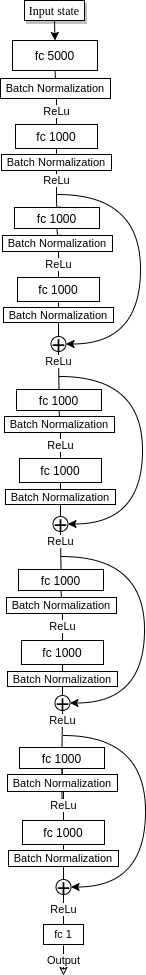

The diagram above was exported from draw.io. Its source (the exported page's mxGraphModel, read from the mxfile embedded in the PNG):
<mxGraphModel dx="1038" dy="579" grid="1" gridSize="10" guides="1" tooltips="1" connect="1" arrows="1" fold="1" page="1" pageScale="1" pageWidth="1100" pageHeight="850" background="none" math="0" shadow="0">
  <root>
    <mxCell id="0" />
    <mxCell id="1" parent="0" />
    <mxCell id="SLZYQ8FS6atK2sNrGoLL-6" style="edgeStyle=orthogonalEdgeStyle;rounded=0;orthogonalLoop=1;jettySize=auto;html=1;exitX=0.5;exitY=1;exitDx=0;exitDy=0;entryX=0.5;entryY=0;entryDx=0;entryDy=0;" parent="1" source="62893188c0fa7362-1" target="SLZYQ8FS6atK2sNrGoLL-5" edge="1">
      <mxGeometry relative="1" as="geometry" />
    </mxCell>
    <mxCell id="62893188c0fa7362-1" value="Input state" style="whiteSpace=wrap;html=1;rounded=1;shadow=1;labelBackgroundColor=none;strokeWidth=1;fontFamily=Verdana;fontSize=12;align=center;arcSize=0;" parent="1" vertex="1">
      <mxGeometry x="594" y="50" width="60" height="20" as="geometry" />
    </mxCell>
    <mxCell id="SLZYQ8FS6atK2sNrGoLL-8" style="edgeStyle=orthogonalEdgeStyle;rounded=0;orthogonalLoop=1;jettySize=auto;html=1;exitX=0.5;exitY=1;exitDx=0;exitDy=0;entryX=0.5;entryY=0;entryDx=0;entryDy=0;fontSize=10;endArrow=none;endFill=0;" parent="1" source="SLZYQ8FS6atK2sNrGoLL-5" target="SLZYQ8FS6atK2sNrGoLL-7" edge="1">
      <mxGeometry relative="1" as="geometry" />
    </mxCell>
    <mxCell id="SLZYQ8FS6atK2sNrGoLL-5" value="fc 5000" style="rounded=0;whiteSpace=wrap;html=1;" parent="1" vertex="1">
      <mxGeometry x="582" y="90" width="85" height="30" as="geometry" />
    </mxCell>
    <mxCell id="SLZYQ8FS6atK2sNrGoLL-13" value="ReLu" style="edgeStyle=orthogonalEdgeStyle;rounded=0;orthogonalLoop=1;jettySize=auto;html=1;exitX=0.5;exitY=1;exitDx=0;exitDy=0;entryX=0.5;entryY=0;entryDx=0;entryDy=0;fontSize=10;endArrow=baseDash;endFill=0;" parent="1" source="SLZYQ8FS6atK2sNrGoLL-7" target="SLZYQ8FS6atK2sNrGoLL-10" edge="1">
      <mxGeometry relative="1" as="geometry" />
    </mxCell>
    <mxCell id="SLZYQ8FS6atK2sNrGoLL-7" value="&lt;font style=&quot;font-size: 8px;&quot;&gt;Batch Normalization&lt;/font&gt;" style="rounded=0;whiteSpace=wrap;html=1;fontSize=8;" parent="1" vertex="1">
      <mxGeometry x="570" y="128" width="110" height="20" as="geometry" />
    </mxCell>
    <mxCell id="SLZYQ8FS6atK2sNrGoLL-9" style="edgeStyle=orthogonalEdgeStyle;rounded=0;orthogonalLoop=1;jettySize=auto;html=1;exitX=0.5;exitY=1;exitDx=0;exitDy=0;entryX=0.5;entryY=0;entryDx=0;entryDy=0;fontSize=10;endArrow=baseDash;endFill=0;" parent="1" source="SLZYQ8FS6atK2sNrGoLL-10" target="SLZYQ8FS6atK2sNrGoLL-11" edge="1">
      <mxGeometry relative="1" as="geometry" />
    </mxCell>
    <mxCell id="SLZYQ8FS6atK2sNrGoLL-10" value="fc 1000" style="rounded=0;whiteSpace=wrap;html=1;" parent="1" vertex="1">
      <mxGeometry x="585" y="174" width="82" height="24" as="geometry" />
    </mxCell>
    <mxCell id="SLZYQ8FS6atK2sNrGoLL-30" value="ReLu&lt;br&gt;" style="edgeStyle=orthogonalEdgeStyle;rounded=0;orthogonalLoop=1;jettySize=auto;html=1;exitX=0.5;exitY=1;exitDx=0;exitDy=0;entryX=0.5;entryY=0;entryDx=0;entryDy=0;fontSize=10;endArrow=baseDash;endFill=0;labelPosition=center;verticalLabelPosition=top;align=center;verticalAlign=bottom;" parent="1" source="SLZYQ8FS6atK2sNrGoLL-11" target="SLZYQ8FS6atK2sNrGoLL-24" edge="1">
      <mxGeometry relative="1" as="geometry">
        <Array as="points">
          <mxPoint x="626" y="253" />
          <mxPoint x="626" y="253" />
        </Array>
      </mxGeometry>
    </mxCell>
    <mxCell id="SLZYQ8FS6atK2sNrGoLL-11" value="&lt;font style=&quot;font-size: 10px;&quot;&gt;Batch Normalization&lt;/font&gt;" style="rounded=0;whiteSpace=wrap;html=1;fontSize=10;" parent="1" vertex="1">
      <mxGeometry x="571" y="204" width="110" height="16" as="geometry" />
    </mxCell>
    <mxCell id="SLZYQ8FS6atK2sNrGoLL-23" style="edgeStyle=orthogonalEdgeStyle;rounded=0;orthogonalLoop=1;jettySize=auto;html=1;exitX=0.5;exitY=1;exitDx=0;exitDy=0;entryX=0.5;entryY=0;entryDx=0;entryDy=0;fontSize=10;endArrow=baseDash;endFill=0;" parent="1" source="SLZYQ8FS6atK2sNrGoLL-24" target="SLZYQ8FS6atK2sNrGoLL-26" edge="1">
      <mxGeometry relative="1" as="geometry" />
    </mxCell>
    <mxCell id="SLZYQ8FS6atK2sNrGoLL-24" value="fc 1000" style="rounded=0;whiteSpace=wrap;html=1;" parent="1" vertex="1">
      <mxGeometry x="584" y="257" width="85" height="21" as="geometry" />
    </mxCell>
    <mxCell id="SLZYQ8FS6atK2sNrGoLL-25" value="ReLu" style="edgeStyle=orthogonalEdgeStyle;rounded=0;orthogonalLoop=1;jettySize=auto;html=1;exitX=0.5;exitY=1;exitDx=0;exitDy=0;entryX=0.5;entryY=0;entryDx=0;entryDy=0;fontSize=10;endArrow=baseDash;endFill=0;" parent="1" source="SLZYQ8FS6atK2sNrGoLL-26" target="SLZYQ8FS6atK2sNrGoLL-28" edge="1">
      <mxGeometry relative="1" as="geometry" />
    </mxCell>
    <mxCell id="SLZYQ8FS6atK2sNrGoLL-26" value="&lt;font style=&quot;font-size: 10px;&quot;&gt;Batch Normalization&lt;/font&gt;" style="rounded=0;whiteSpace=wrap;html=1;fontSize=10;" parent="1" vertex="1">
      <mxGeometry x="572" y="285" width="110" height="16" as="geometry" />
    </mxCell>
    <mxCell id="SLZYQ8FS6atK2sNrGoLL-27" style="edgeStyle=orthogonalEdgeStyle;rounded=0;orthogonalLoop=1;jettySize=auto;html=1;exitX=0.5;exitY=1;exitDx=0;exitDy=0;entryX=0.5;entryY=0;entryDx=0;entryDy=0;fontSize=10;endArrow=none;endFill=0;" parent="1" source="SLZYQ8FS6atK2sNrGoLL-28" target="SLZYQ8FS6atK2sNrGoLL-29" edge="1">
      <mxGeometry relative="1" as="geometry" />
    </mxCell>
    <mxCell id="SLZYQ8FS6atK2sNrGoLL-28" value="fc 1000" style="rounded=0;whiteSpace=wrap;html=1;" parent="1" vertex="1">
      <mxGeometry x="587" y="327" width="82" height="24" as="geometry" />
    </mxCell>
    <mxCell id="SLZYQ8FS6atK2sNrGoLL-36" value="" style="edgeStyle=orthogonalEdgeStyle;curved=1;rounded=0;orthogonalLoop=1;jettySize=auto;html=1;exitX=0.5;exitY=1;exitDx=0;exitDy=0;entryX=0.5;entryY=0;entryDx=0;entryDy=0;fontSize=10;endArrow=none;endFill=0;" parent="1" source="SLZYQ8FS6atK2sNrGoLL-29" target="SLZYQ8FS6atK2sNrGoLL-34" edge="1">
      <mxGeometry relative="1" as="geometry">
        <Array as="points">
          <mxPoint x="628" y="396" />
          <mxPoint x="628" y="396" />
        </Array>
      </mxGeometry>
    </mxCell>
    <mxCell id="SLZYQ8FS6atK2sNrGoLL-29" value="&lt;font style=&quot;font-size: 10px;&quot;&gt;Batch Normalization&lt;/font&gt;" style="rounded=0;whiteSpace=wrap;html=1;fontSize=10;" parent="1" vertex="1">
      <mxGeometry x="573" y="357" width="110" height="15" as="geometry" />
    </mxCell>
    <mxCell id="SLZYQ8FS6atK2sNrGoLL-58" value="ReLu" style="edgeStyle=orthogonalEdgeStyle;curved=1;rounded=0;orthogonalLoop=1;jettySize=auto;html=1;exitX=0.5;exitY=1;exitDx=0;exitDy=0;entryX=0.5;entryY=0;entryDx=0;entryDy=0;fontSize=10;endArrow=baseDash;endFill=0;labelPosition=center;verticalLabelPosition=top;align=center;verticalAlign=bottom;" parent="1" source="SLZYQ8FS6atK2sNrGoLL-34" target="SLZYQ8FS6atK2sNrGoLL-39" edge="1">
      <mxGeometry relative="1" as="geometry" />
    </mxCell>
    <mxCell id="SLZYQ8FS6atK2sNrGoLL-34" value="+" style="ellipse;whiteSpace=wrap;html=1;aspect=fixed;fontSize=24;" parent="1" vertex="1">
      <mxGeometry x="620.5" y="386" width="15" height="15" as="geometry" />
    </mxCell>
    <mxCell id="SLZYQ8FS6atK2sNrGoLL-37" value="" style="endArrow=classic;html=1;rounded=0;fontSize=10;curved=1;edgeStyle=orthogonalEdgeStyle;entryX=1;entryY=0.5;entryDx=0;entryDy=0;" parent="1" target="SLZYQ8FS6atK2sNrGoLL-34" edge="1">
      <mxGeometry width="50" height="50" relative="1" as="geometry">
        <mxPoint x="627" y="244" as="sourcePoint" />
        <mxPoint x="780" y="288" as="targetPoint" />
        <Array as="points">
          <mxPoint x="710" y="244" />
          <mxPoint x="710" y="394" />
          <mxPoint x="636" y="394" />
        </Array>
      </mxGeometry>
    </mxCell>
    <mxCell id="SLZYQ8FS6atK2sNrGoLL-38" style="edgeStyle=orthogonalEdgeStyle;rounded=0;orthogonalLoop=1;jettySize=auto;html=1;exitX=0.5;exitY=1;exitDx=0;exitDy=0;entryX=0.5;entryY=0;entryDx=0;entryDy=0;fontSize=10;endArrow=none;endFill=0;" parent="1" source="SLZYQ8FS6atK2sNrGoLL-39" target="SLZYQ8FS6atK2sNrGoLL-41" edge="1">
      <mxGeometry relative="1" as="geometry" />
    </mxCell>
    <mxCell id="SLZYQ8FS6atK2sNrGoLL-39" value="fc 1000" style="rounded=0;whiteSpace=wrap;html=1;" parent="1" vertex="1">
      <mxGeometry x="586" y="439" width="85" height="21" as="geometry" />
    </mxCell>
    <mxCell id="SLZYQ8FS6atK2sNrGoLL-40" value="ReLu" style="edgeStyle=orthogonalEdgeStyle;rounded=0;orthogonalLoop=1;jettySize=auto;html=1;exitX=0.5;exitY=1;exitDx=0;exitDy=0;entryX=0.5;entryY=0;entryDx=0;entryDy=0;fontSize=10;endArrow=baseDash;endFill=0;" parent="1" source="SLZYQ8FS6atK2sNrGoLL-41" target="SLZYQ8FS6atK2sNrGoLL-43" edge="1">
      <mxGeometry relative="1" as="geometry" />
    </mxCell>
    <mxCell id="SLZYQ8FS6atK2sNrGoLL-41" value="&lt;font style=&quot;font-size: 10px;&quot;&gt;Batch Normalization&lt;/font&gt;" style="rounded=0;whiteSpace=wrap;html=1;fontSize=10;" parent="1" vertex="1">
      <mxGeometry x="574" y="466" width="110" height="16" as="geometry" />
    </mxCell>
    <mxCell id="SLZYQ8FS6atK2sNrGoLL-42" style="edgeStyle=orthogonalEdgeStyle;rounded=0;orthogonalLoop=1;jettySize=auto;html=1;exitX=0.5;exitY=1;exitDx=0;exitDy=0;entryX=0.5;entryY=0;entryDx=0;entryDy=0;fontSize=10;endArrow=baseDash;endFill=0;" parent="1" source="SLZYQ8FS6atK2sNrGoLL-43" target="SLZYQ8FS6atK2sNrGoLL-45" edge="1">
      <mxGeometry relative="1" as="geometry" />
    </mxCell>
    <mxCell id="SLZYQ8FS6atK2sNrGoLL-43" value="fc 1000" style="rounded=0;whiteSpace=wrap;html=1;" parent="1" vertex="1">
      <mxGeometry x="589" y="508" width="82" height="24" as="geometry" />
    </mxCell>
    <mxCell id="SLZYQ8FS6atK2sNrGoLL-44" value="" style="edgeStyle=orthogonalEdgeStyle;curved=1;rounded=0;orthogonalLoop=1;jettySize=auto;html=1;exitX=0.5;exitY=1;exitDx=0;exitDy=0;entryX=0.5;entryY=0;entryDx=0;entryDy=0;fontSize=10;endArrow=none;endFill=0;" parent="1" source="SLZYQ8FS6atK2sNrGoLL-45" target="SLZYQ8FS6atK2sNrGoLL-46" edge="1">
      <mxGeometry relative="1" as="geometry">
        <Array as="points">
          <mxPoint x="630" y="577" />
          <mxPoint x="630" y="577" />
        </Array>
      </mxGeometry>
    </mxCell>
    <mxCell id="SLZYQ8FS6atK2sNrGoLL-45" value="&lt;font style=&quot;font-size: 10px;&quot;&gt;Batch Normalization&lt;/font&gt;" style="rounded=0;whiteSpace=wrap;html=1;fontSize=10;" parent="1" vertex="1">
      <mxGeometry x="575" y="539" width="110" height="15" as="geometry" />
    </mxCell>
    <mxCell id="SLZYQ8FS6atK2sNrGoLL-69" value="ReLu" style="edgeStyle=orthogonalEdgeStyle;curved=1;rounded=0;orthogonalLoop=1;jettySize=auto;html=1;exitX=0.5;exitY=1;exitDx=0;exitDy=0;entryX=0.5;entryY=0;entryDx=0;entryDy=0;fontSize=10;endArrow=baseDash;endFill=0;labelPosition=center;verticalLabelPosition=top;align=center;verticalAlign=bottom;" parent="1" source="SLZYQ8FS6atK2sNrGoLL-46" target="SLZYQ8FS6atK2sNrGoLL-60" edge="1">
      <mxGeometry relative="1" as="geometry" />
    </mxCell>
    <mxCell id="SLZYQ8FS6atK2sNrGoLL-46" value="+" style="ellipse;whiteSpace=wrap;html=1;aspect=fixed;fontSize=24;" parent="1" vertex="1">
      <mxGeometry x="622.5" y="566" width="15" height="15" as="geometry" />
    </mxCell>
    <mxCell id="SLZYQ8FS6atK2sNrGoLL-47" value="" style="endArrow=classic;html=1;rounded=0;fontSize=10;curved=1;edgeStyle=orthogonalEdgeStyle;entryX=1;entryY=0.5;entryDx=0;entryDy=0;" parent="1" target="SLZYQ8FS6atK2sNrGoLL-46" edge="1">
      <mxGeometry width="50" height="50" relative="1" as="geometry">
        <mxPoint x="629" y="426" as="sourcePoint" />
        <mxPoint x="782" y="470" as="targetPoint" />
        <Array as="points">
          <mxPoint x="712" y="426" />
          <mxPoint x="712" y="574" />
          <mxPoint x="638" y="574" />
        </Array>
      </mxGeometry>
    </mxCell>
    <mxCell id="SLZYQ8FS6atK2sNrGoLL-59" style="edgeStyle=orthogonalEdgeStyle;rounded=0;orthogonalLoop=1;jettySize=auto;html=1;exitX=0.5;exitY=1;exitDx=0;exitDy=0;entryX=0.5;entryY=0;entryDx=0;entryDy=0;fontSize=10;endArrow=none;endFill=0;" parent="1" source="SLZYQ8FS6atK2sNrGoLL-60" target="SLZYQ8FS6atK2sNrGoLL-62" edge="1">
      <mxGeometry relative="1" as="geometry" />
    </mxCell>
    <mxCell id="SLZYQ8FS6atK2sNrGoLL-60" value="fc 1000" style="rounded=0;whiteSpace=wrap;html=1;" parent="1" vertex="1">
      <mxGeometry x="588" y="619" width="85" height="21" as="geometry" />
    </mxCell>
    <mxCell id="SLZYQ8FS6atK2sNrGoLL-61" value="ReLu" style="edgeStyle=orthogonalEdgeStyle;rounded=0;orthogonalLoop=1;jettySize=auto;html=1;exitX=0.5;exitY=1;exitDx=0;exitDy=0;entryX=0.5;entryY=0;entryDx=0;entryDy=0;fontSize=10;endArrow=baseDash;endFill=0;" parent="1" source="SLZYQ8FS6atK2sNrGoLL-62" target="SLZYQ8FS6atK2sNrGoLL-64" edge="1">
      <mxGeometry relative="1" as="geometry" />
    </mxCell>
    <mxCell id="SLZYQ8FS6atK2sNrGoLL-62" value="&lt;font style=&quot;font-size: 10px;&quot;&gt;Batch Normalization&lt;/font&gt;" style="rounded=0;whiteSpace=wrap;html=1;fontSize=10;" parent="1" vertex="1">
      <mxGeometry x="576" y="647" width="110" height="16" as="geometry" />
    </mxCell>
    <mxCell id="SLZYQ8FS6atK2sNrGoLL-63" style="edgeStyle=orthogonalEdgeStyle;rounded=0;orthogonalLoop=1;jettySize=auto;html=1;exitX=0.5;exitY=1;exitDx=0;exitDy=0;entryX=0.5;entryY=0;entryDx=0;entryDy=0;fontSize=10;endArrow=none;endFill=0;" parent="1" source="SLZYQ8FS6atK2sNrGoLL-64" target="SLZYQ8FS6atK2sNrGoLL-66" edge="1">
      <mxGeometry relative="1" as="geometry" />
    </mxCell>
    <mxCell id="SLZYQ8FS6atK2sNrGoLL-64" value="fc 1000" style="rounded=0;whiteSpace=wrap;html=1;" parent="1" vertex="1">
      <mxGeometry x="591" y="690" width="82" height="24" as="geometry" />
    </mxCell>
    <mxCell id="SLZYQ8FS6atK2sNrGoLL-65" value="" style="edgeStyle=orthogonalEdgeStyle;curved=1;rounded=0;orthogonalLoop=1;jettySize=auto;html=1;exitX=0.5;exitY=1;exitDx=0;exitDy=0;entryX=0.5;entryY=0;entryDx=0;entryDy=0;fontSize=10;endArrow=none;endFill=0;" parent="1" source="SLZYQ8FS6atK2sNrGoLL-66" target="SLZYQ8FS6atK2sNrGoLL-67" edge="1">
      <mxGeometry relative="1" as="geometry">
        <Array as="points">
          <mxPoint x="632" y="759" />
          <mxPoint x="632" y="759" />
        </Array>
      </mxGeometry>
    </mxCell>
    <mxCell id="SLZYQ8FS6atK2sNrGoLL-66" value="&lt;font style=&quot;font-size: 10px;&quot;&gt;Batch Normalization&lt;/font&gt;" style="rounded=0;whiteSpace=wrap;html=1;fontSize=10;" parent="1" vertex="1">
      <mxGeometry x="577" y="721" width="110" height="15" as="geometry" />
    </mxCell>
    <mxCell id="SLZYQ8FS6atK2sNrGoLL-80" value="ReLu" style="edgeStyle=orthogonalEdgeStyle;curved=1;rounded=0;orthogonalLoop=1;jettySize=auto;html=1;exitX=0.5;exitY=1;exitDx=0;exitDy=0;entryX=0.5;entryY=0;entryDx=0;entryDy=0;fontSize=10;endArrow=baseDash;endFill=0;labelPosition=center;verticalLabelPosition=top;align=center;verticalAlign=bottom;" parent="1" source="SLZYQ8FS6atK2sNrGoLL-67" target="SLZYQ8FS6atK2sNrGoLL-71" edge="1">
      <mxGeometry relative="1" as="geometry" />
    </mxCell>
    <mxCell id="SLZYQ8FS6atK2sNrGoLL-67" value="+" style="ellipse;whiteSpace=wrap;html=1;aspect=fixed;fontSize=24;" parent="1" vertex="1">
      <mxGeometry x="624.5" y="745" width="15" height="15" as="geometry" />
    </mxCell>
    <mxCell id="SLZYQ8FS6atK2sNrGoLL-68" value="" style="endArrow=classic;html=1;rounded=0;fontSize=10;curved=1;edgeStyle=orthogonalEdgeStyle;entryX=1;entryY=0.5;entryDx=0;entryDy=0;" parent="1" target="SLZYQ8FS6atK2sNrGoLL-67" edge="1">
      <mxGeometry width="50" height="50" relative="1" as="geometry">
        <mxPoint x="631" y="606" as="sourcePoint" />
        <mxPoint x="784" y="650" as="targetPoint" />
        <Array as="points">
          <mxPoint x="714" y="606" />
          <mxPoint x="714" y="753" />
          <mxPoint x="640" y="753" />
        </Array>
      </mxGeometry>
    </mxCell>
    <mxCell id="SLZYQ8FS6atK2sNrGoLL-70" style="edgeStyle=orthogonalEdgeStyle;rounded=0;orthogonalLoop=1;jettySize=auto;html=1;exitX=0.5;exitY=1;exitDx=0;exitDy=0;entryX=0.5;entryY=0;entryDx=0;entryDy=0;fontSize=10;endArrow=none;endFill=0;" parent="1" source="SLZYQ8FS6atK2sNrGoLL-71" target="SLZYQ8FS6atK2sNrGoLL-73" edge="1">
      <mxGeometry relative="1" as="geometry" />
    </mxCell>
    <mxCell id="SLZYQ8FS6atK2sNrGoLL-90" value="" style="edgeStyle=orthogonalEdgeStyle;curved=1;rounded=0;orthogonalLoop=1;jettySize=auto;html=1;fontSize=8;endArrow=baseDash;endFill=0;" parent="1" source="SLZYQ8FS6atK2sNrGoLL-71" target="SLZYQ8FS6atK2sNrGoLL-77" edge="1">
      <mxGeometry relative="1" as="geometry" />
    </mxCell>
    <mxCell id="SLZYQ8FS6atK2sNrGoLL-71" value="fc 1000" style="rounded=0;whiteSpace=wrap;html=1;" parent="1" vertex="1">
      <mxGeometry x="589" y="797" width="85" height="21" as="geometry" />
    </mxCell>
    <mxCell id="SLZYQ8FS6atK2sNrGoLL-72" value="ReLu" style="edgeStyle=orthogonalEdgeStyle;rounded=0;orthogonalLoop=1;jettySize=auto;html=1;exitX=0.5;exitY=1;exitDx=0;exitDy=0;entryX=0.5;entryY=0;entryDx=0;entryDy=0;fontSize=10;endArrow=baseDash;endFill=0;" parent="1" source="SLZYQ8FS6atK2sNrGoLL-73" target="SLZYQ8FS6atK2sNrGoLL-75" edge="1">
      <mxGeometry relative="1" as="geometry" />
    </mxCell>
    <mxCell id="SLZYQ8FS6atK2sNrGoLL-73" value="&lt;font style=&quot;font-size: 10px;&quot;&gt;Batch Normalization&lt;/font&gt;" style="rounded=0;whiteSpace=wrap;html=1;fontSize=10;" parent="1" vertex="1">
      <mxGeometry x="577" y="824" width="110" height="17" as="geometry" />
    </mxCell>
    <mxCell id="SLZYQ8FS6atK2sNrGoLL-74" style="edgeStyle=orthogonalEdgeStyle;rounded=0;orthogonalLoop=1;jettySize=auto;html=1;exitX=0.5;exitY=1;exitDx=0;exitDy=0;entryX=0.5;entryY=0;entryDx=0;entryDy=0;fontSize=10;endArrow=baseDash;endFill=0;" parent="1" source="SLZYQ8FS6atK2sNrGoLL-75" target="SLZYQ8FS6atK2sNrGoLL-77" edge="1">
      <mxGeometry relative="1" as="geometry" />
    </mxCell>
    <mxCell id="SLZYQ8FS6atK2sNrGoLL-75" value="fc 1000" style="rounded=0;whiteSpace=wrap;html=1;" parent="1" vertex="1">
      <mxGeometry x="592" y="870" width="82" height="24" as="geometry" />
    </mxCell>
    <mxCell id="SLZYQ8FS6atK2sNrGoLL-76" value="" style="edgeStyle=orthogonalEdgeStyle;curved=1;rounded=0;orthogonalLoop=1;jettySize=auto;html=1;exitX=0.5;exitY=1;exitDx=0;exitDy=0;entryX=0.5;entryY=0;entryDx=0;entryDy=0;fontSize=10;endArrow=none;endFill=0;" parent="1" source="SLZYQ8FS6atK2sNrGoLL-77" target="SLZYQ8FS6atK2sNrGoLL-78" edge="1">
      <mxGeometry relative="1" as="geometry">
        <Array as="points">
          <mxPoint x="633" y="939" />
          <mxPoint x="633" y="939" />
        </Array>
      </mxGeometry>
    </mxCell>
    <mxCell id="SLZYQ8FS6atK2sNrGoLL-77" value="&lt;font style=&quot;font-size: 10px;&quot;&gt;Batch Normalization&lt;/font&gt;" style="rounded=0;whiteSpace=wrap;html=1;fontSize=10;" parent="1" vertex="1">
      <mxGeometry x="578" y="900" width="110" height="16" as="geometry" />
    </mxCell>
    <mxCell id="SLZYQ8FS6atK2sNrGoLL-83" value="ReLu" style="edgeStyle=orthogonalEdgeStyle;curved=1;rounded=0;orthogonalLoop=1;jettySize=auto;html=1;exitX=0.5;exitY=1;exitDx=0;exitDy=0;entryX=0.5;entryY=0;entryDx=0;entryDy=0;fontSize=10;endArrow=baseDash;endFill=0;" parent="1" source="SLZYQ8FS6atK2sNrGoLL-78" target="SLZYQ8FS6atK2sNrGoLL-82" edge="1">
      <mxGeometry relative="1" as="geometry" />
    </mxCell>
    <mxCell id="SLZYQ8FS6atK2sNrGoLL-78" value="+" style="ellipse;whiteSpace=wrap;html=1;aspect=fixed;fontSize=24;" parent="1" vertex="1">
      <mxGeometry x="625.5" y="929" width="15" height="15" as="geometry" />
    </mxCell>
    <mxCell id="SLZYQ8FS6atK2sNrGoLL-81" value="" style="endArrow=classic;html=1;rounded=0;fontSize=10;curved=1;edgeStyle=orthogonalEdgeStyle;entryX=1;entryY=0.5;entryDx=0;entryDy=0;" parent="1" target="SLZYQ8FS6atK2sNrGoLL-78" edge="1">
      <mxGeometry width="50" height="50" relative="1" as="geometry">
        <mxPoint x="632.5" y="785" as="sourcePoint" />
        <mxPoint x="640.9999999999911" y="952.5" as="targetPoint" />
        <Array as="points">
          <mxPoint x="715" y="785" />
          <mxPoint x="715" y="937" />
          <mxPoint x="641" y="937" />
        </Array>
      </mxGeometry>
    </mxCell>
    <mxCell id="SLZYQ8FS6atK2sNrGoLL-85" value="Output" style="edgeStyle=orthogonalEdgeStyle;curved=1;rounded=0;orthogonalLoop=1;jettySize=auto;html=1;exitX=0.5;exitY=1;exitDx=0;exitDy=0;fontSize=10;endArrow=classic;endFill=0;" parent="1" edge="1">
      <mxGeometry relative="1" as="geometry">
        <mxPoint x="632.9655172413793" y="1024.9999999999998" as="targetPoint" />
        <mxPoint x="633" y="994.9999999999998" as="sourcePoint" />
      </mxGeometry>
    </mxCell>
    <mxCell id="SLZYQ8FS6atK2sNrGoLL-82" value="fc 1" style="rounded=0;whiteSpace=wrap;html=1;fontSize=10;" parent="1" vertex="1">
      <mxGeometry x="613" y="974" width="40" height="20" as="geometry" />
    </mxCell>
  </root>
</mxGraphModel>